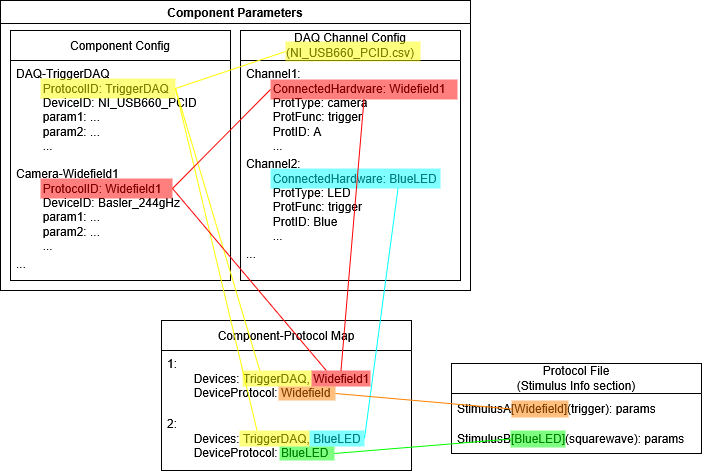

The diagram above was exported from draw.io. Its source (the exported page's mxGraphModel, read from the mxfile embedded in the PNG):
<mxGraphModel dx="1618" dy="926" grid="1" gridSize="10" guides="1" tooltips="1" connect="1" arrows="1" fold="1" page="1" pageScale="1" pageWidth="827" pageHeight="1169" math="0" shadow="0">
  <root>
    <mxCell id="0" />
    <mxCell id="1" parent="0" />
    <mxCell id="CpRlRFRW291O1EeUlUM4-6" value="Component-Protocol Map" style="swimlane;fontStyle=0;childLayout=stackLayout;horizontal=1;startSize=30;horizontalStack=0;resizeParent=1;resizeParentMax=0;resizeLast=0;collapsible=1;marginBottom=0;whiteSpace=wrap;html=1;" vertex="1" parent="1">
      <mxGeometry x="170" y="330" width="250" height="150" as="geometry" />
    </mxCell>
    <mxCell id="CpRlRFRW291O1EeUlUM4-7" value="&lt;div&gt;1:&amp;nbsp;&lt;br&gt;&lt;span style=&quot;white-space: pre;&quot;&gt;&#09;&lt;/span&gt;Devices: TriggerDAQ, Widefield1&lt;/div&gt;&lt;div&gt;&lt;span style=&quot;white-space: pre;&quot;&gt;&#09;&lt;/span&gt;&lt;span style=&quot;white-space: pre;&quot;&gt;&lt;/span&gt;DeviceProtocol: Widefield&lt;/div&gt;" style="text;strokeColor=none;fillColor=none;align=left;verticalAlign=top;spacingLeft=4;spacingRight=4;overflow=hidden;points=[[0,0.5],[1,0.5]];portConstraint=eastwest;rotatable=0;whiteSpace=wrap;html=1;" vertex="1" parent="CpRlRFRW291O1EeUlUM4-6">
      <mxGeometry y="30" width="250" height="60" as="geometry" />
    </mxCell>
    <mxCell id="CpRlRFRW291O1EeUlUM4-8" value="&lt;div&gt;2:&amp;nbsp;&lt;br&gt;&lt;span style=&quot;white-space: pre;&quot;&gt;&#09;&lt;/span&gt;Devices: TriggerDAQ, BlueLED&lt;/div&gt;&lt;div&gt;&lt;span style=&quot;white-space: pre;&quot;&gt;&#09;&lt;/span&gt;DeviceProtocol: BlueLED&lt;/div&gt;" style="text;strokeColor=none;fillColor=none;align=left;verticalAlign=top;spacingLeft=4;spacingRight=4;overflow=hidden;points=[[0,0.5],[1,0.5]];portConstraint=eastwest;rotatable=0;whiteSpace=wrap;html=1;" vertex="1" parent="CpRlRFRW291O1EeUlUM4-6">
      <mxGeometry y="90" width="250" height="60" as="geometry" />
    </mxCell>
    <mxCell id="CpRlRFRW291O1EeUlUM4-14" value="Component Parameters" style="swimlane;whiteSpace=wrap;html=1;" vertex="1" parent="1">
      <mxGeometry x="9" y="10" width="470" height="290" as="geometry" />
    </mxCell>
    <mxCell id="CpRlRFRW291O1EeUlUM4-19" value="&lt;div&gt;DAQ Channel Config&lt;/div&gt;&lt;div&gt;(NI_USB660_PCID.csv)&lt;/div&gt;" style="swimlane;fontStyle=0;childLayout=stackLayout;horizontal=1;startSize=30;horizontalStack=0;resizeParent=1;resizeParentMax=0;resizeLast=0;collapsible=1;marginBottom=0;whiteSpace=wrap;html=1;" vertex="1" parent="CpRlRFRW291O1EeUlUM4-14">
      <mxGeometry x="240" y="30" width="220" height="250" as="geometry" />
    </mxCell>
    <mxCell id="CpRlRFRW291O1EeUlUM4-20" value="&lt;div&gt;Channel1:&amp;nbsp;&lt;/div&gt;&lt;div&gt;&lt;span style=&quot;white-space: pre;&quot;&gt;&#09;ConnectedHardware: Widefield1&lt;/span&gt;&lt;/div&gt;&lt;div&gt;&lt;span style=&quot;white-space: pre;&quot;&gt;&lt;span style=&quot;white-space: pre;&quot;&gt;&#09;ProtType: camera&lt;/span&gt;&lt;/span&gt;&lt;/div&gt;&lt;div&gt;&lt;span style=&quot;white-space: pre;&quot;&gt;&lt;span style=&quot;white-space: pre;&quot;&gt;&lt;span style=&quot;white-space: pre;&quot;&gt;&#09;&lt;/span&gt;ProtFunc: trigger&lt;/span&gt;&lt;/span&gt;&lt;/div&gt;&lt;div&gt;&lt;span style=&quot;white-space: pre;&quot;&gt;&lt;span style=&quot;white-space: pre;&quot;&gt;&lt;span style=&quot;white-space: pre;&quot;&gt;&#09;&lt;/span&gt;ProtID: A&lt;/span&gt;&lt;/span&gt;&lt;/div&gt;&lt;div&gt;&lt;span style=&quot;white-space: pre;&quot;&gt;&lt;span style=&quot;white-space: pre;&quot;&gt;&lt;span style=&quot;white-space: pre;&quot;&gt;&#09;...&lt;/span&gt;&lt;/span&gt;&lt;/span&gt;&lt;/div&gt;" style="text;strokeColor=none;fillColor=none;align=left;verticalAlign=top;spacingLeft=4;spacingRight=4;overflow=hidden;points=[[0,0.5],[1,0.5]];portConstraint=eastwest;rotatable=0;whiteSpace=wrap;html=1;" vertex="1" parent="CpRlRFRW291O1EeUlUM4-19">
      <mxGeometry y="30" width="220" height="90" as="geometry" />
    </mxCell>
    <mxCell id="CpRlRFRW291O1EeUlUM4-21" value="&lt;div&gt;Channel2:&amp;nbsp;&lt;/div&gt;&lt;div&gt;&lt;span style=&quot;white-space: pre;&quot;&gt;&#09;&lt;/span&gt;ConnectedHardware: BlueLED&lt;div&gt;&lt;span style=&quot;white-space: pre;&quot;&gt;&lt;span style=&quot;white-space: pre;&quot;&gt;&#09;ProtType: LED&lt;/span&gt;&lt;/span&gt;&lt;/div&gt;&lt;div&gt;&lt;span style=&quot;white-space: pre;&quot;&gt;&lt;span style=&quot;white-space: pre;&quot;&gt;&lt;span style=&quot;white-space: pre;&quot;&gt;&#09;&lt;/span&gt;ProtFunc: trigger&lt;/span&gt;&lt;/span&gt;&lt;/div&gt;&lt;div&gt;&lt;span style=&quot;white-space: pre;&quot;&gt;&lt;span style=&quot;white-space: pre;&quot;&gt;&lt;span style=&quot;white-space: pre;&quot;&gt;&#09;&lt;/span&gt;ProtID: Blue&lt;/span&gt;&lt;/span&gt;&lt;/div&gt;&lt;div&gt;&lt;span style=&quot;white-space: pre;&quot;&gt;&lt;span style=&quot;white-space: pre;&quot;&gt;&lt;span style=&quot;white-space: pre;&quot;&gt;&#09;&lt;/span&gt;...&lt;/span&gt;&lt;/span&gt;&lt;/div&gt;&lt;/div&gt;&lt;div&gt;&lt;br&gt;&lt;br&gt;&lt;/div&gt;" style="text;strokeColor=none;fillColor=none;align=left;verticalAlign=top;spacingLeft=4;spacingRight=4;overflow=hidden;points=[[0,0.5],[1,0.5]];portConstraint=eastwest;rotatable=0;whiteSpace=wrap;html=1;" vertex="1" parent="CpRlRFRW291O1EeUlUM4-19">
      <mxGeometry y="120" width="220" height="90" as="geometry" />
    </mxCell>
    <mxCell id="CpRlRFRW291O1EeUlUM4-22" value="&lt;div&gt;...&lt;/div&gt;&lt;div&gt;&lt;br&gt;&lt;/div&gt;" style="text;strokeColor=none;fillColor=none;align=left;verticalAlign=top;spacingLeft=4;spacingRight=4;overflow=hidden;points=[[0,0.5],[1,0.5]];portConstraint=eastwest;rotatable=0;whiteSpace=wrap;html=1;" vertex="1" parent="CpRlRFRW291O1EeUlUM4-19">
      <mxGeometry y="210" width="220" height="40" as="geometry" />
    </mxCell>
    <mxCell id="CpRlRFRW291O1EeUlUM4-2" value="Component Config" style="swimlane;fontStyle=0;childLayout=stackLayout;horizontal=1;startSize=30;horizontalStack=0;resizeParent=1;resizeParentMax=0;resizeLast=0;collapsible=1;marginBottom=0;whiteSpace=wrap;html=1;" vertex="1" parent="CpRlRFRW291O1EeUlUM4-14">
      <mxGeometry x="10" y="30" width="220" height="250" as="geometry" />
    </mxCell>
    <mxCell id="CpRlRFRW291O1EeUlUM4-3" value="&lt;div&gt;DAQ-TriggerDAQ&lt;/div&gt;&lt;div&gt;&lt;span style=&quot;white-space: pre;&quot;&gt;&#09;&lt;/span&gt;ProtocolID: TriggerDAQ&lt;/div&gt;&lt;div&gt;&lt;span style=&quot;white-space: pre;&quot;&gt;&#09;&lt;/span&gt;DeviceID: NI_USB660_PCID&lt;/div&gt;&lt;div&gt;&lt;span style=&quot;white-space: pre;&quot;&gt;&#09;param1: ...&lt;/span&gt;&lt;/div&gt;&lt;div&gt;&lt;span style=&quot;white-space: pre;&quot;&gt;&#09;&lt;/span&gt;param2: ...&lt;/div&gt;&lt;div&gt;&lt;span style=&quot;white-space: pre;&quot;&gt;&#09;&lt;/span&gt;...&lt;/div&gt;" style="text;strokeColor=none;fillColor=none;align=left;verticalAlign=top;spacingLeft=4;spacingRight=4;overflow=hidden;points=[[0,0.5],[1,0.5]];portConstraint=eastwest;rotatable=0;whiteSpace=wrap;html=1;" vertex="1" parent="CpRlRFRW291O1EeUlUM4-2">
      <mxGeometry y="30" width="220" height="100" as="geometry" />
    </mxCell>
    <mxCell id="CpRlRFRW291O1EeUlUM4-4" value="Camera-Widefield1&lt;div&gt;&lt;span style=&quot;white-space: pre;&quot;&gt;&#09;&lt;/span&gt;ProtocolID: Widefield1&lt;/div&gt;&lt;div&gt;&lt;span style=&quot;white-space: pre;&quot;&gt;&#09;&lt;/span&gt;DeviceID: Basler_244gHz&lt;div&gt;&lt;span style=&quot;white-space: pre;&quot;&gt;&#09;param1: ...&lt;/span&gt;&lt;/div&gt;&lt;div&gt;&lt;span style=&quot;white-space: pre;&quot;&gt;&#09;&lt;/span&gt;param2: ...&lt;/div&gt;&lt;div&gt;&lt;span style=&quot;white-space: pre;&quot;&gt;&#09;&lt;/span&gt;...&lt;/div&gt;&lt;/div&gt;" style="text;strokeColor=none;fillColor=none;align=left;verticalAlign=top;spacingLeft=4;spacingRight=4;overflow=hidden;points=[[0,0.5],[1,0.5]];portConstraint=eastwest;rotatable=0;whiteSpace=wrap;html=1;" vertex="1" parent="CpRlRFRW291O1EeUlUM4-2">
      <mxGeometry y="130" width="220" height="90" as="geometry" />
    </mxCell>
    <mxCell id="CpRlRFRW291O1EeUlUM4-23" value="&lt;div&gt;...&lt;/div&gt;&lt;div&gt;&lt;br&gt;&lt;/div&gt;" style="text;strokeColor=none;fillColor=none;align=left;verticalAlign=top;spacingLeft=4;spacingRight=4;overflow=hidden;points=[[0,0.5],[1,0.5]];portConstraint=eastwest;rotatable=0;whiteSpace=wrap;html=1;" vertex="1" parent="CpRlRFRW291O1EeUlUM4-2">
      <mxGeometry y="220" width="220" height="30" as="geometry" />
    </mxCell>
    <mxCell id="CpRlRFRW291O1EeUlUM4-15" value="&lt;div&gt;Protocol File&lt;/div&gt;&lt;div&gt;(Stimulus Info section)&lt;/div&gt;" style="swimlane;fontStyle=0;childLayout=stackLayout;horizontal=1;startSize=30;horizontalStack=0;resizeParent=1;resizeParentMax=0;resizeLast=0;collapsible=1;marginBottom=0;whiteSpace=wrap;html=1;" vertex="1" parent="1">
      <mxGeometry x="460" y="373" width="250" height="90" as="geometry" />
    </mxCell>
    <mxCell id="CpRlRFRW291O1EeUlUM4-16" value="StimulusA[Widefield](trigger): params" style="text;strokeColor=none;fillColor=none;align=left;verticalAlign=middle;spacingLeft=4;spacingRight=4;overflow=hidden;points=[[0,0.5],[1,0.5]];portConstraint=eastwest;rotatable=0;whiteSpace=wrap;html=1;" vertex="1" parent="CpRlRFRW291O1EeUlUM4-15">
      <mxGeometry y="30" width="250" height="30" as="geometry" />
    </mxCell>
    <mxCell id="CpRlRFRW291O1EeUlUM4-17" value="StimulusB[BlueLED](squarewave): params" style="text;strokeColor=none;fillColor=none;align=left;verticalAlign=middle;spacingLeft=4;spacingRight=4;overflow=hidden;points=[[0,0.5],[1,0.5]];portConstraint=eastwest;rotatable=0;whiteSpace=wrap;html=1;" vertex="1" parent="CpRlRFRW291O1EeUlUM4-15">
      <mxGeometry y="60" width="250" height="30" as="geometry" />
    </mxCell>
    <mxCell id="CpRlRFRW291O1EeUlUM4-43" style="rounded=0;orthogonalLoop=1;jettySize=auto;html=1;exitX=1;exitY=0.5;exitDx=0;exitDy=0;entryX=0;entryY=0.5;entryDx=0;entryDy=0;endArrow=none;endFill=0;strokeColor=light-dark(#ffff00, #ededed);" edge="1" parent="1" source="CpRlRFRW291O1EeUlUM4-25" target="CpRlRFRW291O1EeUlUM4-27">
      <mxGeometry relative="1" as="geometry" />
    </mxCell>
    <mxCell id="CpRlRFRW291O1EeUlUM4-44" style="rounded=0;orthogonalLoop=1;jettySize=auto;html=1;exitX=1;exitY=0.5;exitDx=0;exitDy=0;endArrow=none;endFill=0;strokeColor=light-dark(#ffff00, #ededed);entryX=0.25;entryY=0;entryDx=0;entryDy=0;" edge="1" parent="1" source="CpRlRFRW291O1EeUlUM4-25" target="CpRlRFRW291O1EeUlUM4-26">
      <mxGeometry relative="1" as="geometry" />
    </mxCell>
    <mxCell id="CpRlRFRW291O1EeUlUM4-45" style="rounded=0;orthogonalLoop=1;jettySize=auto;html=1;exitX=1;exitY=0.5;exitDx=0;exitDy=0;entryX=0.25;entryY=0;entryDx=0;entryDy=0;endArrow=none;endFill=0;strokeColor=light-dark(#ffff00, #ededed);" edge="1" parent="1" source="CpRlRFRW291O1EeUlUM4-25" target="CpRlRFRW291O1EeUlUM4-34">
      <mxGeometry relative="1" as="geometry" />
    </mxCell>
    <mxCell id="CpRlRFRW291O1EeUlUM4-25" value="" style="rounded=0;whiteSpace=wrap;html=1;fillColor=light-dark(#ffff00, #543300);strokeColor=none;strokeWidth=3;opacity=50;" vertex="1" parent="1">
      <mxGeometry x="49" y="88" width="135" height="20" as="geometry" />
    </mxCell>
    <mxCell id="CpRlRFRW291O1EeUlUM4-26" value="" style="rounded=0;whiteSpace=wrap;html=1;fillColor=light-dark(#ffff00, #543300);strokeColor=none;strokeWidth=1;opacity=50;" vertex="1" parent="1">
      <mxGeometry x="251" y="380" width="69" height="16" as="geometry" />
    </mxCell>
    <mxCell id="CpRlRFRW291O1EeUlUM4-27" value="" style="rounded=0;whiteSpace=wrap;html=1;fillColor=light-dark(#ffff00, #543300);strokeColor=none;strokeWidth=1;opacity=50;" vertex="1" parent="1">
      <mxGeometry x="294" y="51" width="135" height="20" as="geometry" />
    </mxCell>
    <mxCell id="CpRlRFRW291O1EeUlUM4-28" value="" style="rounded=0;whiteSpace=wrap;html=1;fillColor=light-dark(#ff0000, #3a756b);strokeColor=none;strokeWidth=3;opacity=50;" vertex="1" parent="1">
      <mxGeometry x="49" y="188" width="132" height="20" as="geometry" />
    </mxCell>
    <mxCell id="CpRlRFRW291O1EeUlUM4-47" style="rounded=0;orthogonalLoop=1;jettySize=auto;html=1;exitX=0;exitY=0.5;exitDx=0;exitDy=0;entryX=1;entryY=0.5;entryDx=0;entryDy=0;endArrow=none;endFill=0;strokeColor=light-dark(#ff0000, #ededed);" edge="1" parent="1" source="CpRlRFRW291O1EeUlUM4-29" target="CpRlRFRW291O1EeUlUM4-28">
      <mxGeometry relative="1" as="geometry" />
    </mxCell>
    <mxCell id="CpRlRFRW291O1EeUlUM4-29" value="" style="rounded=0;whiteSpace=wrap;html=1;fillColor=light-dark(#ff0000, #3a756b);strokeColor=none;strokeWidth=3;opacity=50;" vertex="1" parent="1">
      <mxGeometry x="279" y="89" width="187" height="20" as="geometry" />
    </mxCell>
    <mxCell id="CpRlRFRW291O1EeUlUM4-46" style="rounded=0;orthogonalLoop=1;jettySize=auto;html=1;exitX=0.75;exitY=1;exitDx=0;exitDy=0;entryX=1;entryY=0.5;entryDx=0;entryDy=0;endArrow=none;endFill=0;strokeColor=light-dark(#00ffff, #ededed);" edge="1" parent="1" source="CpRlRFRW291O1EeUlUM4-30" target="CpRlRFRW291O1EeUlUM4-33">
      <mxGeometry relative="1" as="geometry" />
    </mxCell>
    <mxCell id="CpRlRFRW291O1EeUlUM4-30" value="" style="rounded=0;whiteSpace=wrap;html=1;fillColor=light-dark(#00ffff, #543300);strokeColor=none;strokeWidth=1;opacity=50;" vertex="1" parent="1">
      <mxGeometry x="279" y="178" width="170" height="20" as="geometry" />
    </mxCell>
    <mxCell id="CpRlRFRW291O1EeUlUM4-41" style="rounded=0;orthogonalLoop=1;jettySize=auto;html=1;exitX=1;exitY=0.5;exitDx=0;exitDy=0;entryX=0;entryY=0.5;entryDx=0;entryDy=0;endArrow=none;endFill=0;strokeColor=light-dark(#ff8000, #ededed);" edge="1" parent="1" source="CpRlRFRW291O1EeUlUM4-31" target="CpRlRFRW291O1EeUlUM4-35">
      <mxGeometry relative="1" as="geometry" />
    </mxCell>
    <mxCell id="CpRlRFRW291O1EeUlUM4-31" value="" style="rounded=0;whiteSpace=wrap;html=1;fillColor=light-dark(#ff8000, #543300);strokeColor=none;strokeWidth=1;opacity=50;" vertex="1" parent="1">
      <mxGeometry x="287" y="396" width="57" height="14" as="geometry" />
    </mxCell>
    <mxCell id="CpRlRFRW291O1EeUlUM4-42" style="rounded=0;orthogonalLoop=1;jettySize=auto;html=1;exitX=0.25;exitY=0;exitDx=0;exitDy=0;entryX=1;entryY=0.5;entryDx=0;entryDy=0;endArrow=none;endFill=0;strokeColor=light-dark(#ff0000, #ededed);" edge="1" parent="1" source="CpRlRFRW291O1EeUlUM4-32" target="CpRlRFRW291O1EeUlUM4-28">
      <mxGeometry relative="1" as="geometry" />
    </mxCell>
    <mxCell id="CpRlRFRW291O1EeUlUM4-49" style="rounded=0;orthogonalLoop=1;jettySize=auto;html=1;exitX=0.5;exitY=0;exitDx=0;exitDy=0;entryX=0.5;entryY=1;entryDx=0;entryDy=0;endArrow=none;endFill=0;strokeColor=light-dark(#ff0000, #ededed);" edge="1" parent="1" source="CpRlRFRW291O1EeUlUM4-32" target="CpRlRFRW291O1EeUlUM4-29">
      <mxGeometry relative="1" as="geometry" />
    </mxCell>
    <mxCell id="CpRlRFRW291O1EeUlUM4-32" value="" style="rounded=0;whiteSpace=wrap;html=1;fillColor=light-dark(#ff0000, #543300);strokeColor=none;strokeWidth=1;opacity=50;" vertex="1" parent="1">
      <mxGeometry x="320" y="380" width="59" height="16" as="geometry" />
    </mxCell>
    <mxCell id="CpRlRFRW291O1EeUlUM4-33" value="" style="rounded=0;whiteSpace=wrap;html=1;fillColor=light-dark(#00ffff, #543300);strokeColor=none;strokeWidth=1;opacity=50;" vertex="1" parent="1">
      <mxGeometry x="318" y="440" width="55" height="16" as="geometry" />
    </mxCell>
    <mxCell id="CpRlRFRW291O1EeUlUM4-34" value="" style="rounded=0;whiteSpace=wrap;html=1;fillColor=light-dark(#ffff00, #543300);strokeColor=none;strokeWidth=3;opacity=50;" vertex="1" parent="1">
      <mxGeometry x="248" y="440" width="70" height="16" as="geometry" />
    </mxCell>
    <mxCell id="CpRlRFRW291O1EeUlUM4-35" value="" style="rounded=0;whiteSpace=wrap;html=1;fillColor=light-dark(#ff8000, #543300);strokeColor=none;strokeWidth=1;opacity=50;" vertex="1" parent="1">
      <mxGeometry x="520" y="410" width="57" height="17" as="geometry" />
    </mxCell>
    <mxCell id="CpRlRFRW291O1EeUlUM4-40" style="rounded=0;orthogonalLoop=1;jettySize=auto;html=1;exitX=1;exitY=0.5;exitDx=0;exitDy=0;entryX=0;entryY=0.5;entryDx=0;entryDy=0;endArrow=none;endFill=0;strokeColor=light-dark(#00ff00, #ededed);" edge="1" parent="1" source="CpRlRFRW291O1EeUlUM4-36" target="CpRlRFRW291O1EeUlUM4-37">
      <mxGeometry relative="1" as="geometry" />
    </mxCell>
    <mxCell id="CpRlRFRW291O1EeUlUM4-36" value="" style="rounded=0;whiteSpace=wrap;html=1;fillColor=light-dark(#00ff00, #543300);strokeColor=none;strokeWidth=1;opacity=50;" vertex="1" parent="1">
      <mxGeometry x="288" y="456" width="55" height="14" as="geometry" />
    </mxCell>
    <mxCell id="CpRlRFRW291O1EeUlUM4-37" value="" style="rounded=0;whiteSpace=wrap;html=1;fillColor=light-dark(#00ff00, #543300);strokeColor=none;strokeWidth=1;opacity=50;" vertex="1" parent="1">
      <mxGeometry x="519" y="440" width="55" height="17" as="geometry" />
    </mxCell>
    <mxCell id="CpRlRFRW291O1EeUlUM4-48" style="edgeStyle=orthogonalEdgeStyle;rounded=0;orthogonalLoop=1;jettySize=auto;html=1;exitX=0.5;exitY=1;exitDx=0;exitDy=0;" edge="1" parent="1" source="CpRlRFRW291O1EeUlUM4-30" target="CpRlRFRW291O1EeUlUM4-30">
      <mxGeometry relative="1" as="geometry" />
    </mxCell>
  </root>
</mxGraphModel>